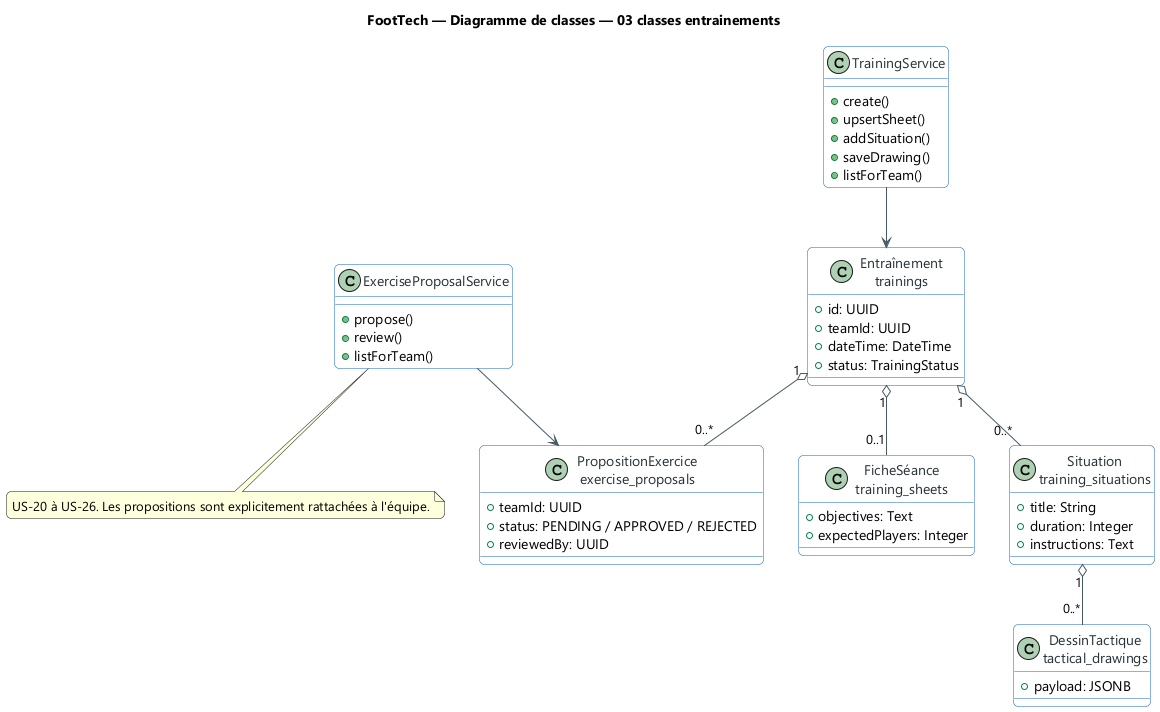

The diagram above was rendered by PlantUML. Its source (embedded in the PNG):
@startuml
title FootTech — Diagramme de classes — 03 classes entrainements
skinparam backgroundColor #FFFFFF
skinparam defaultFontName "Segoe UI"
skinparam shadowing false
skinparam ArrowColor #455A64
skinparam packageStyle rectangle
skinparam roundcorner 10

skinparam class {
  BackgroundColor #FFFFFF
  BorderColor #1565C0
  FontColor #263238
  ArrowColor #455A64
}
class "Entraînement\ntrainings" as Training {
  +id: UUID
  +teamId: UUID
  +dateTime: DateTime
  +status: TrainingStatus
}
class "FicheSéance\ntraining_sheets" as Sheet {
  +objectives: Text
  +expectedPlayers: Integer
}
class "Situation\ntraining_situations" as Situation {
  +title: String
  +duration: Integer
  +instructions: Text
}
class "DessinTactique\ntactical_drawings" as Drawing {
  +payload: JSONB
}
class "PropositionExercice\nexercise_proposals" as Proposal {
  +teamId: UUID
  +status: PENDING / APPROVED / REJECTED
  +reviewedBy: UUID
}
class TrainingService {
  +create()
  +upsertSheet()
  +addSituation()
  +saveDrawing()
  +listForTeam()
}
class ExerciseProposalService {
  +propose()
  +review()
  +listForTeam()
}
Training "1" o-- "0..1" Sheet
Training "1" o-- "0..*" Situation
Situation "1" o-- "0..*" Drawing
Training "1" o-- "0..*" Proposal
TrainingService --> Training
ExerciseProposalService --> Proposal
note bottom
US-20 à US-26. Les propositions sont explicitement rattachées à l'équipe.
end note
@enduml